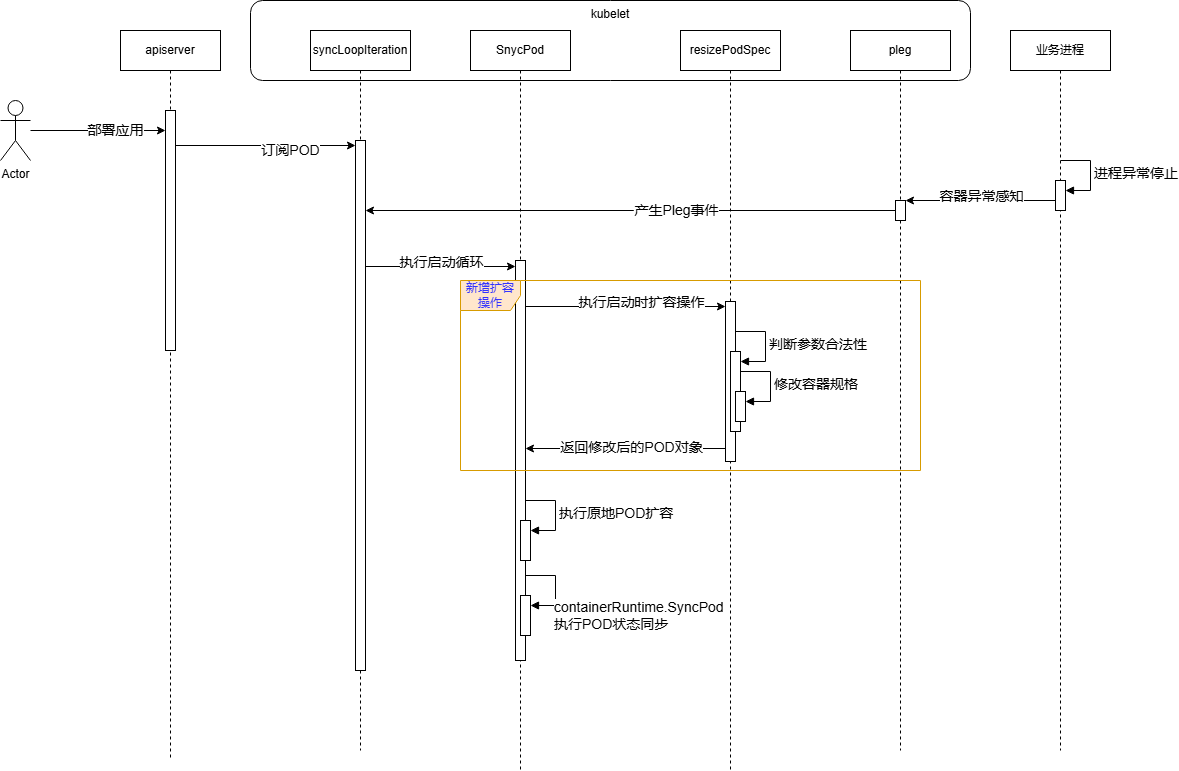

The diagram above was exported from draw.io. Its source (the exported page's mxGraphModel, read from the mxfile embedded in the PNG):
<mxGraphModel dx="1717" dy="1147" grid="1" gridSize="10" guides="1" tooltips="1" connect="1" arrows="1" fold="1" page="1" pageScale="1" pageWidth="827" pageHeight="1169" math="0" shadow="0">
  <root>
    <mxCell id="0" />
    <mxCell id="1" parent="0" />
    <mxCell id="124" value="kubelet" style="rounded=1;whiteSpace=wrap;html=1;verticalAlign=top;" vertex="1" parent="1">
      <mxGeometry x="360" y="220" width="720" height="80" as="geometry" />
    </mxCell>
    <mxCell id="24" value="apiserver" style="shape=umlLifeline;perimeter=lifelinePerimeter;whiteSpace=wrap;html=1;container=1;dropTarget=0;collapsible=0;recursiveResize=0;outlineConnect=0;portConstraint=eastwest;newEdgeStyle={&quot;curved&quot;:0,&quot;rounded&quot;:0};" parent="1" vertex="1">
      <mxGeometry x="230" y="250" width="100" height="730" as="geometry" />
    </mxCell>
    <mxCell id="30" value="" style="html=1;points=[[0,0,0,0,5],[0,1,0,0,-5],[1,0,0,0,5],[1,1,0,0,-5]];perimeter=orthogonalPerimeter;outlineConnect=0;targetShapes=umlLifeline;portConstraint=eastwest;newEdgeStyle={&quot;curved&quot;:0,&quot;rounded&quot;:0};" parent="24" vertex="1">
      <mxGeometry x="45" y="80" width="10" height="240" as="geometry" />
    </mxCell>
    <mxCell id="31" style="edgeStyle=none;html=1;" parent="1" source="29" target="30" edge="1">
      <mxGeometry relative="1" as="geometry">
        <mxPoint x="280" y="350" as="targetPoint" />
      </mxGeometry>
    </mxCell>
    <mxCell id="32" value="部署应用" style="edgeLabel;html=1;align=center;verticalAlign=middle;resizable=0;points=[];fontSize=14;" parent="31" vertex="1" connectable="0">
      <mxGeometry x="0.2473" y="1" relative="1" as="geometry">
        <mxPoint as="offset" />
      </mxGeometry>
    </mxCell>
    <mxCell id="29" value="Actor" style="shape=umlActor;verticalLabelPosition=bottom;verticalAlign=top;html=1;" parent="1" vertex="1">
      <mxGeometry x="110" y="320" width="30" height="60" as="geometry" />
    </mxCell>
    <mxCell id="90" value="syncLoopIteration" style="shape=umlLifeline;perimeter=lifelinePerimeter;whiteSpace=wrap;html=1;container=1;dropTarget=0;collapsible=0;recursiveResize=0;outlineConnect=0;portConstraint=eastwest;newEdgeStyle={&quot;curved&quot;:0,&quot;rounded&quot;:0};" parent="1" vertex="1">
      <mxGeometry x="420" y="250" width="100" height="720" as="geometry" />
    </mxCell>
    <mxCell id="125" value="" style="html=1;points=[[0,0,0,0,5],[0,1,0,0,-5],[1,0,0,0,5],[1,1,0,0,-5]];perimeter=orthogonalPerimeter;outlineConnect=0;targetShapes=umlLifeline;portConstraint=eastwest;newEdgeStyle={&quot;curved&quot;:0,&quot;rounded&quot;:0};" vertex="1" parent="90">
      <mxGeometry x="45" y="110" width="10" height="530" as="geometry" />
    </mxCell>
    <mxCell id="122" value="业务进程" style="shape=umlLifeline;perimeter=lifelinePerimeter;whiteSpace=wrap;html=1;container=1;dropTarget=0;collapsible=0;recursiveResize=0;outlineConnect=0;portConstraint=eastwest;newEdgeStyle={&quot;curved&quot;:0,&quot;rounded&quot;:0};" vertex="1" parent="1">
      <mxGeometry x="1120" y="250" width="100" height="720" as="geometry" />
    </mxCell>
    <mxCell id="159" value="" style="html=1;points=[[0,0,0,0,5],[0,1,0,0,-5],[1,0,0,0,5],[1,1,0,0,-5]];perimeter=orthogonalPerimeter;outlineConnect=0;targetShapes=umlLifeline;portConstraint=eastwest;newEdgeStyle={&quot;curved&quot;:0,&quot;rounded&quot;:0};" vertex="1" parent="122">
      <mxGeometry x="45" y="150" width="10" height="30" as="geometry" />
    </mxCell>
    <mxCell id="160" value="进程异常停止" style="html=1;align=left;spacingLeft=2;endArrow=block;rounded=0;edgeStyle=orthogonalEdgeStyle;curved=0;rounded=0;fontSize=14;" edge="1" target="159" parent="122">
      <mxGeometry relative="1" as="geometry">
        <mxPoint x="50" y="130" as="sourcePoint" />
        <Array as="points">
          <mxPoint x="80" y="160" />
        </Array>
      </mxGeometry>
    </mxCell>
    <mxCell id="127" style="edgeStyle=none;html=1;curved=0;rounded=0;entryX=0;entryY=0;entryDx=0;entryDy=5;entryPerimeter=0;" edge="1" parent="1" source="30" target="125">
      <mxGeometry relative="1" as="geometry" />
    </mxCell>
    <mxCell id="128" value="订阅POD" style="edgeLabel;html=1;align=center;verticalAlign=middle;resizable=0;points=[];fontSize=14;" vertex="1" connectable="0" parent="127">
      <mxGeometry x="0.2667" y="-4" relative="1" as="geometry">
        <mxPoint as="offset" />
      </mxGeometry>
    </mxCell>
    <mxCell id="129" value="SnycPod" style="shape=umlLifeline;perimeter=lifelinePerimeter;whiteSpace=wrap;html=1;container=1;dropTarget=0;collapsible=0;recursiveResize=0;outlineConnect=0;portConstraint=eastwest;newEdgeStyle={&quot;curved&quot;:0,&quot;rounded&quot;:0};" vertex="1" parent="1">
      <mxGeometry x="580" y="250" width="100" height="740" as="geometry" />
    </mxCell>
    <mxCell id="131" value="" style="html=1;points=[[0,0,0,0,5],[0,1,0,0,-5],[1,0,0,0,5],[1,1,0,0,-5]];perimeter=orthogonalPerimeter;outlineConnect=0;targetShapes=umlLifeline;portConstraint=eastwest;newEdgeStyle={&quot;curved&quot;:0,&quot;rounded&quot;:0};" vertex="1" parent="129">
      <mxGeometry x="45" y="230" width="10" height="400" as="geometry" />
    </mxCell>
    <mxCell id="167" value="" style="html=1;points=[[0,0,0,0,5],[0,1,0,0,-5],[1,0,0,0,5],[1,1,0,0,-5]];perimeter=orthogonalPerimeter;outlineConnect=0;targetShapes=umlLifeline;portConstraint=eastwest;newEdgeStyle={&quot;curved&quot;:0,&quot;rounded&quot;:0};" vertex="1" parent="129">
      <mxGeometry x="50" y="490" width="10" height="40" as="geometry" />
    </mxCell>
    <mxCell id="168" value="执行原地POD扩容" style="html=1;align=left;spacingLeft=2;endArrow=block;rounded=0;edgeStyle=orthogonalEdgeStyle;curved=0;rounded=0;fontSize=14;" edge="1" target="167" parent="129">
      <mxGeometry relative="1" as="geometry">
        <mxPoint x="55" y="470" as="sourcePoint" />
        <Array as="points">
          <mxPoint x="85" y="500" />
        </Array>
      </mxGeometry>
    </mxCell>
    <mxCell id="132" style="edgeStyle=none;html=1;curved=0;rounded=0;entryX=0;entryY=0;entryDx=0;entryDy=5;entryPerimeter=0;" edge="1" parent="1">
      <mxGeometry relative="1" as="geometry">
        <mxPoint x="475" y="486" as="sourcePoint" />
        <mxPoint x="625" y="486" as="targetPoint" />
      </mxGeometry>
    </mxCell>
    <mxCell id="133" value="执行启动循环" style="edgeLabel;html=1;align=center;verticalAlign=middle;resizable=0;points=[];fontSize=14;" vertex="1" connectable="0" parent="132">
      <mxGeometry x="0.4933" y="-2" relative="1" as="geometry">
        <mxPoint x="-37" y="-7" as="offset" />
      </mxGeometry>
    </mxCell>
    <mxCell id="136" value="resizePodSpec" style="shape=umlLifeline;perimeter=lifelinePerimeter;whiteSpace=wrap;html=1;container=1;dropTarget=0;collapsible=0;recursiveResize=0;outlineConnect=0;portConstraint=eastwest;newEdgeStyle={&quot;curved&quot;:0,&quot;rounded&quot;:0};" vertex="1" parent="1">
      <mxGeometry x="790" y="250" width="100" height="740" as="geometry" />
    </mxCell>
    <mxCell id="138" value="" style="html=1;points=[[0,0,0,0,5],[0,1,0,0,-5],[1,0,0,0,5],[1,1,0,0,-5]];perimeter=orthogonalPerimeter;outlineConnect=0;targetShapes=umlLifeline;portConstraint=eastwest;newEdgeStyle={&quot;curved&quot;:0,&quot;rounded&quot;:0};" vertex="1" parent="136">
      <mxGeometry x="45" y="271" width="10" height="160" as="geometry" />
    </mxCell>
    <mxCell id="143" value="" style="html=1;points=[[0,0,0,0,5],[0,1,0,0,-5],[1,0,0,0,5],[1,1,0,0,-5]];perimeter=orthogonalPerimeter;outlineConnect=0;targetShapes=umlLifeline;portConstraint=eastwest;newEdgeStyle={&quot;curved&quot;:0,&quot;rounded&quot;:0};" vertex="1" parent="136">
      <mxGeometry x="50" y="321" width="10" height="80" as="geometry" />
    </mxCell>
    <mxCell id="144" value="判断参数合法性" style="html=1;align=left;spacingLeft=2;endArrow=block;rounded=0;edgeStyle=orthogonalEdgeStyle;curved=0;rounded=0;fontSize=14;" edge="1" target="143" parent="136">
      <mxGeometry relative="1" as="geometry">
        <mxPoint x="55" y="301" as="sourcePoint" />
        <Array as="points">
          <mxPoint x="85" y="331" />
        </Array>
      </mxGeometry>
    </mxCell>
    <mxCell id="145" value="" style="html=1;points=[[0,0,0,0,5],[0,1,0,0,-5],[1,0,0,0,5],[1,1,0,0,-5]];perimeter=orthogonalPerimeter;outlineConnect=0;targetShapes=umlLifeline;portConstraint=eastwest;newEdgeStyle={&quot;curved&quot;:0,&quot;rounded&quot;:0};" vertex="1" parent="136">
      <mxGeometry x="55" y="361" width="10" height="30" as="geometry" />
    </mxCell>
    <mxCell id="146" value="修改容器规格" style="html=1;align=left;spacingLeft=2;endArrow=block;rounded=0;edgeStyle=orthogonalEdgeStyle;curved=0;rounded=0;fontSize=14;" edge="1" target="145" parent="136">
      <mxGeometry relative="1" as="geometry">
        <mxPoint x="60" y="341" as="sourcePoint" />
        <Array as="points">
          <mxPoint x="90" y="371" />
        </Array>
      </mxGeometry>
    </mxCell>
    <mxCell id="141" style="edgeStyle=none;html=1;curved=0;rounded=0;entryX=0;entryY=0;entryDx=0;entryDy=5;entryPerimeter=0;" edge="1" parent="1" target="138">
      <mxGeometry relative="1" as="geometry">
        <mxPoint x="635" y="526" as="sourcePoint" />
      </mxGeometry>
    </mxCell>
    <mxCell id="142" value="执行启动时扩容操作" style="edgeLabel;html=1;align=center;verticalAlign=middle;resizable=0;points=[];fontSize=14;" vertex="1" connectable="0" parent="141">
      <mxGeometry x="0.58" y="-1" relative="1" as="geometry">
        <mxPoint x="-43" y="-6" as="offset" />
      </mxGeometry>
    </mxCell>
    <mxCell id="147" style="edgeStyle=none;html=1;curved=0;rounded=0;" edge="1" parent="1">
      <mxGeometry relative="1" as="geometry">
        <mxPoint x="635" y="668" as="targetPoint" />
        <mxPoint x="835" y="668" as="sourcePoint" />
      </mxGeometry>
    </mxCell>
    <mxCell id="148" value="返回修改后的POD对象" style="edgeLabel;html=1;align=center;verticalAlign=middle;resizable=0;points=[];fontSize=14;" vertex="1" connectable="0" parent="147">
      <mxGeometry x="-0.47" y="2" relative="1" as="geometry">
        <mxPoint x="-42" y="-4" as="offset" />
      </mxGeometry>
    </mxCell>
    <mxCell id="153" value="pleg" style="shape=umlLifeline;perimeter=lifelinePerimeter;whiteSpace=wrap;html=1;container=1;dropTarget=0;collapsible=0;recursiveResize=0;outlineConnect=0;portConstraint=eastwest;newEdgeStyle={&quot;curved&quot;:0,&quot;rounded&quot;:0};" vertex="1" parent="1">
      <mxGeometry x="960" y="250" width="100" height="720" as="geometry" />
    </mxCell>
    <mxCell id="156" value="" style="html=1;points=[[0,0,0,0,5],[0,1,0,0,-5],[1,0,0,0,5],[1,1,0,0,-5]];perimeter=orthogonalPerimeter;outlineConnect=0;targetShapes=umlLifeline;portConstraint=eastwest;newEdgeStyle={&quot;curved&quot;:0,&quot;rounded&quot;:0};" vertex="1" parent="153">
      <mxGeometry x="45" y="170" width="10" height="20" as="geometry" />
    </mxCell>
    <mxCell id="162" style="edgeStyle=none;html=1;curved=0;rounded=0;" edge="1" parent="1" source="159" target="156">
      <mxGeometry relative="1" as="geometry" />
    </mxCell>
    <mxCell id="163" value="容器异常感知" style="edgeLabel;html=1;align=center;verticalAlign=middle;resizable=0;points=[];fontSize=14;" vertex="1" connectable="0" parent="162">
      <mxGeometry x="-0.4133" y="2" relative="1" as="geometry">
        <mxPoint x="-31" y="-7" as="offset" />
      </mxGeometry>
    </mxCell>
    <mxCell id="165" style="edgeStyle=none;html=1;curved=0;rounded=0;" edge="1" parent="1" source="156" target="125">
      <mxGeometry relative="1" as="geometry" />
    </mxCell>
    <mxCell id="166" value="产生Pleg事件" style="edgeLabel;html=1;align=center;verticalAlign=middle;resizable=0;points=[];fontSize=14;" vertex="1" connectable="0" parent="165">
      <mxGeometry x="-0.1698" y="-1" relative="1" as="geometry">
        <mxPoint as="offset" />
      </mxGeometry>
    </mxCell>
    <mxCell id="149" value="" style="html=1;points=[[0,0,0,0,5],[0,1,0,0,-5],[1,0,0,0,5],[1,1,0,0,-5]];perimeter=orthogonalPerimeter;outlineConnect=0;targetShapes=umlLifeline;portConstraint=eastwest;newEdgeStyle={&quot;curved&quot;:0,&quot;rounded&quot;:0};" vertex="1" parent="1">
      <mxGeometry x="630" y="815" width="10" height="40" as="geometry" />
    </mxCell>
    <mxCell id="150" value="containerRuntime.SyncPod&lt;div&gt;执行POD状态同步&lt;/div&gt;" style="html=1;align=left;spacingLeft=2;endArrow=block;rounded=0;edgeStyle=orthogonalEdgeStyle;curved=0;rounded=0;fontSize=14;" edge="1" target="149" parent="1">
      <mxGeometry x="0.5294" y="10" relative="1" as="geometry">
        <mxPoint x="635" y="795" as="sourcePoint" />
        <Array as="points">
          <mxPoint x="665" y="825" />
        </Array>
        <mxPoint as="offset" />
      </mxGeometry>
    </mxCell>
    <mxCell id="170" value="&lt;font style=&quot;color: rgb(51, 51, 255);&quot;&gt;新增扩容操作&lt;/font&gt;" style="shape=umlFrame;whiteSpace=wrap;html=1;pointerEvents=0;fillColor=#ffe6cc;strokeColor=#d79b00;" vertex="1" parent="1">
      <mxGeometry x="570" y="500" width="460" height="190" as="geometry" />
    </mxCell>
  </root>
</mxGraphModel>